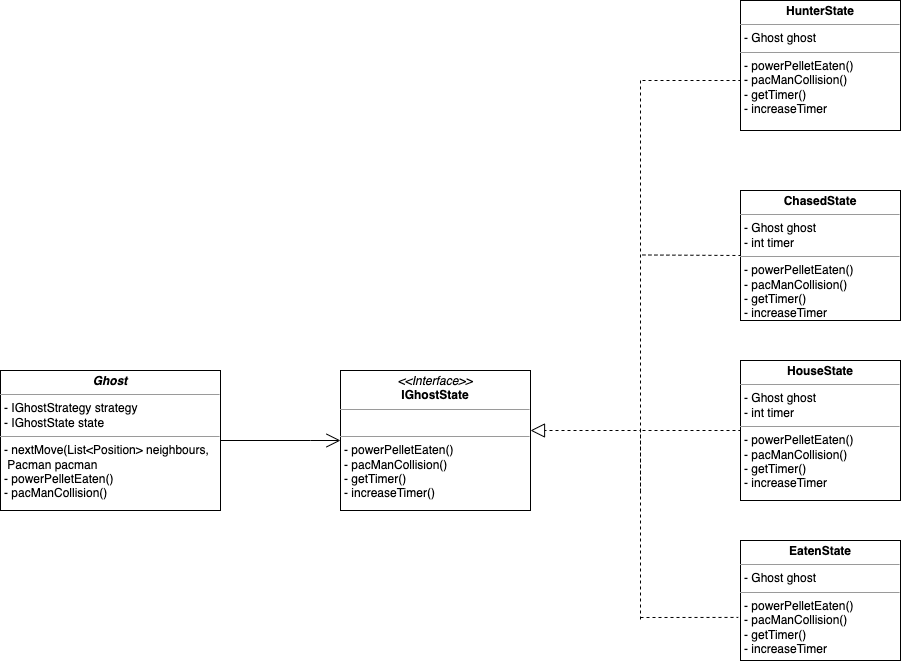

The diagram above was exported from draw.io. Its source (the exported page's mxGraphModel, read from the mxfile embedded in the PNG):
<mxGraphModel dx="2365" dy="2982" grid="1" gridSize="10" guides="1" tooltips="1" connect="1" arrows="1" fold="1" page="1" pageScale="1" pageWidth="827" pageHeight="1169" math="0" shadow="0">
  <root>
    <mxCell id="WIyWlLk6GJQsqaUBKTNV-0" />
    <mxCell id="WIyWlLk6GJQsqaUBKTNV-1" parent="WIyWlLk6GJQsqaUBKTNV-0" />
    <mxCell id="LImJwYIdccZUfmBPc7Kf-0" value="&lt;p style=&quot;margin:0px;margin-top:4px;text-align:center;&quot;&gt;&lt;b&gt;&lt;i&gt;Ghost&lt;/i&gt;&lt;/b&gt;&lt;/p&gt;&lt;hr size=&quot;1&quot;&gt;&lt;p style=&quot;margin:0px;margin-left:4px;&quot;&gt;- IGhostStrategy strategy&lt;br&gt;- IGhostState state&lt;/p&gt;&lt;hr size=&quot;1&quot;&gt;&lt;p style=&quot;margin:0px;margin-left:4px;&quot;&gt;- nextMove(List&amp;lt;Position&amp;gt; neighbours,&lt;/p&gt;&lt;p style=&quot;margin:0px;margin-left:4px;&quot;&gt;&amp;nbsp;Pacman pacman&lt;/p&gt;&lt;p style=&quot;margin:0px;margin-left:4px;&quot;&gt;- powerPelletEaten()&lt;/p&gt;&lt;p style=&quot;margin:0px;margin-left:4px;&quot;&gt;- pacManCollision()&lt;/p&gt;" style="verticalAlign=top;align=left;overflow=fill;fontSize=12;fontFamily=Helvetica;html=1;" parent="WIyWlLk6GJQsqaUBKTNV-1" vertex="1">
      <mxGeometry x="130" y="200" width="220" height="140" as="geometry" />
    </mxCell>
    <mxCell id="LImJwYIdccZUfmBPc7Kf-23" value="" style="endArrow=open;endFill=1;endSize=12;html=1;rounded=0;exitX=1;exitY=0.5;exitDx=0;exitDy=0;" parent="WIyWlLk6GJQsqaUBKTNV-1" edge="1" source="LImJwYIdccZUfmBPc7Kf-0">
      <mxGeometry width="160" relative="1" as="geometry">
        <mxPoint x="210" y="199" as="sourcePoint" />
        <mxPoint x="470" y="270" as="targetPoint" />
        <Array as="points">
          <mxPoint x="440" y="270" />
        </Array>
      </mxGeometry>
    </mxCell>
    <mxCell id="LImJwYIdccZUfmBPc7Kf-24" value="&lt;p style=&quot;margin:0px;margin-top:4px;text-align:center;&quot;&gt;&lt;i&gt;&amp;lt;&amp;lt;Interface&amp;gt;&amp;gt;&lt;/i&gt;&lt;br&gt;&lt;b&gt;IGhostState&lt;/b&gt;&lt;/p&gt;&lt;hr size=&quot;1&quot;&gt;&lt;p style=&quot;margin:0px;margin-left:4px;&quot;&gt;&lt;br&gt;&lt;/p&gt;&lt;hr size=&quot;1&quot;&gt;&lt;p style=&quot;margin:0px;margin-left:4px;&quot;&gt;- powerPelletEaten()&lt;/p&gt;&lt;p style=&quot;margin:0px;margin-left:4px;&quot;&gt;- pacManCollision()&lt;/p&gt;&lt;p style=&quot;margin:0px;margin-left:4px;&quot;&gt;- getTimer()&lt;/p&gt;&lt;p style=&quot;margin:0px;margin-left:4px;&quot;&gt;- increaseTimer()&lt;/p&gt;" style="verticalAlign=top;align=left;overflow=fill;fontSize=12;fontFamily=Helvetica;html=1;" parent="WIyWlLk6GJQsqaUBKTNV-1" vertex="1">
      <mxGeometry x="470" y="200" width="190" height="140" as="geometry" />
    </mxCell>
    <mxCell id="LImJwYIdccZUfmBPc7Kf-27" value="&lt;p style=&quot;margin:0px;margin-top:4px;text-align:center;&quot;&gt;&lt;b&gt;HunterState&lt;/b&gt;&lt;/p&gt;&lt;hr size=&quot;1&quot;&gt;&lt;p style=&quot;margin:0px;margin-left:4px;&quot;&gt;- Ghost ghost&lt;/p&gt;&lt;hr size=&quot;1&quot;&gt;&lt;p style=&quot;margin:0px;margin-left:4px;&quot;&gt;- powerPelletEaten()&lt;/p&gt;&lt;p style=&quot;margin:0px;margin-left:4px;&quot;&gt;- pacManCollision()&lt;/p&gt;&lt;p style=&quot;margin:0px;margin-left:4px;&quot;&gt;- getTimer()&lt;/p&gt;&lt;p style=&quot;margin:0px;margin-left:4px;&quot;&gt;- increaseTimer&lt;/p&gt;" style="verticalAlign=top;align=left;overflow=fill;fontSize=12;fontFamily=Helvetica;html=1;" parent="WIyWlLk6GJQsqaUBKTNV-1" vertex="1">
      <mxGeometry x="870" y="-170" width="160" height="130" as="geometry" />
    </mxCell>
    <mxCell id="LImJwYIdccZUfmBPc7Kf-28" value="&lt;p style=&quot;margin:0px;margin-top:4px;text-align:center;&quot;&gt;&lt;b&gt;ChasedState&lt;/b&gt;&lt;/p&gt;&lt;hr size=&quot;1&quot;&gt;&lt;p style=&quot;margin:0px;margin-left:4px;&quot;&gt;- Ghost ghost&lt;/p&gt;&lt;p style=&quot;margin:0px;margin-left:4px;&quot;&gt;- int timer&lt;/p&gt;&lt;hr size=&quot;1&quot;&gt;&lt;p style=&quot;margin: 0px 0px 0px 4px;&quot;&gt;- powerPelletEaten()&lt;/p&gt;&lt;p style=&quot;margin: 0px 0px 0px 4px;&quot;&gt;- pacManCollision()&lt;/p&gt;&lt;p style=&quot;margin: 0px 0px 0px 4px;&quot;&gt;- getTimer()&lt;/p&gt;&lt;p style=&quot;margin: 0px 0px 0px 4px;&quot;&gt;- increaseTimer&lt;/p&gt;" style="verticalAlign=top;align=left;overflow=fill;fontSize=12;fontFamily=Helvetica;html=1;" parent="WIyWlLk6GJQsqaUBKTNV-1" vertex="1">
      <mxGeometry x="870" y="20" width="160" height="130" as="geometry" />
    </mxCell>
    <mxCell id="LImJwYIdccZUfmBPc7Kf-29" value="&lt;p style=&quot;margin:0px;margin-top:4px;text-align:center;&quot;&gt;&lt;b&gt;HouseState&lt;/b&gt;&lt;/p&gt;&lt;hr size=&quot;1&quot;&gt;&lt;p style=&quot;margin:0px;margin-left:4px;&quot;&gt;- Ghost ghost&lt;/p&gt;&lt;p style=&quot;margin:0px;margin-left:4px;&quot;&gt;- int timer&lt;/p&gt;&lt;hr size=&quot;1&quot;&gt;&lt;p style=&quot;margin: 0px 0px 0px 4px;&quot;&gt;- powerPelletEaten()&lt;/p&gt;&lt;p style=&quot;margin: 0px 0px 0px 4px;&quot;&gt;- pacManCollision()&lt;/p&gt;&lt;p style=&quot;margin: 0px 0px 0px 4px;&quot;&gt;- getTimer()&lt;/p&gt;&lt;p style=&quot;margin: 0px 0px 0px 4px;&quot;&gt;- increaseTimer&lt;/p&gt;" style="verticalAlign=top;align=left;overflow=fill;fontSize=12;fontFamily=Helvetica;html=1;" parent="WIyWlLk6GJQsqaUBKTNV-1" vertex="1">
      <mxGeometry x="870" y="190" width="160" height="140" as="geometry" />
    </mxCell>
    <mxCell id="LImJwYIdccZUfmBPc7Kf-30" value="&lt;p style=&quot;margin:0px;margin-top:4px;text-align:center;&quot;&gt;&lt;b&gt;EatenState&lt;/b&gt;&lt;/p&gt;&lt;hr size=&quot;1&quot;&gt;&lt;p style=&quot;margin:0px;margin-left:4px;&quot;&gt;- Ghost ghost&lt;/p&gt;&lt;hr size=&quot;1&quot;&gt;&lt;p style=&quot;margin: 0px 0px 0px 4px;&quot;&gt;- powerPelletEaten()&lt;/p&gt;&lt;p style=&quot;margin: 0px 0px 0px 4px;&quot;&gt;- pacManCollision()&lt;/p&gt;&lt;p style=&quot;margin: 0px 0px 0px 4px;&quot;&gt;- getTimer()&lt;/p&gt;&lt;p style=&quot;margin: 0px 0px 0px 4px;&quot;&gt;- increaseTimer&lt;/p&gt;" style="verticalAlign=top;align=left;overflow=fill;fontSize=12;fontFamily=Helvetica;html=1;" parent="WIyWlLk6GJQsqaUBKTNV-1" vertex="1">
      <mxGeometry x="870" y="370" width="160" height="120" as="geometry" />
    </mxCell>
    <mxCell id="LImJwYIdccZUfmBPc7Kf-32" value="" style="endArrow=block;dashed=1;endFill=0;endSize=12;html=1;rounded=0;entryX=1;entryY=0.5;entryDx=0;entryDy=0;" parent="WIyWlLk6GJQsqaUBKTNV-1" edge="1">
      <mxGeometry width="160" relative="1" as="geometry">
        <mxPoint x="770" y="-90" as="sourcePoint" />
        <mxPoint x="660" y="260" as="targetPoint" />
        <Array as="points">
          <mxPoint x="770" y="320" />
          <mxPoint x="770" y="260" />
        </Array>
      </mxGeometry>
    </mxCell>
    <mxCell id="LImJwYIdccZUfmBPc7Kf-33" value="" style="endArrow=none;dashed=1;html=1;rounded=0;entryX=-0.014;entryY=0.641;entryDx=0;entryDy=0;entryPerimeter=0;" parent="WIyWlLk6GJQsqaUBKTNV-1" target="LImJwYIdccZUfmBPc7Kf-30" edge="1">
      <mxGeometry width="50" height="50" relative="1" as="geometry">
        <mxPoint x="770" y="447" as="sourcePoint" />
        <mxPoint x="860" y="400" as="targetPoint" />
        <Array as="points" />
      </mxGeometry>
    </mxCell>
    <mxCell id="LImJwYIdccZUfmBPc7Kf-34" value="" style="endArrow=none;dashed=1;html=1;rounded=0;entryX=0;entryY=0.5;entryDx=0;entryDy=0;" parent="WIyWlLk6GJQsqaUBKTNV-1" target="LImJwYIdccZUfmBPc7Kf-29" edge="1">
      <mxGeometry width="50" height="50" relative="1" as="geometry">
        <mxPoint x="772" y="260" as="sourcePoint" />
        <mxPoint x="839.9999999999999" y="271.02" as="targetPoint" />
        <Array as="points" />
      </mxGeometry>
    </mxCell>
    <mxCell id="LImJwYIdccZUfmBPc7Kf-35" value="" style="endArrow=none;dashed=1;html=1;rounded=0;entryX=0;entryY=0.5;entryDx=0;entryDy=0;" parent="WIyWlLk6GJQsqaUBKTNV-1" target="LImJwYIdccZUfmBPc7Kf-28" edge="1">
      <mxGeometry width="50" height="50" relative="1" as="geometry">
        <mxPoint x="771.92" y="84.47000000000003" as="sourcePoint" />
        <mxPoint x="839.9999999999999" y="85.49000000000001" as="targetPoint" />
        <Array as="points" />
      </mxGeometry>
    </mxCell>
    <mxCell id="33OuWKfah3ZM8AoSroxb-2" value="" style="endArrow=none;dashed=1;html=1;rounded=0;" parent="WIyWlLk6GJQsqaUBKTNV-1" edge="1">
      <mxGeometry width="50" height="50" relative="1" as="geometry">
        <mxPoint x="772" y="-90" as="sourcePoint" />
        <mxPoint x="870" y="-90" as="targetPoint" />
        <Array as="points" />
      </mxGeometry>
    </mxCell>
    <mxCell id="33OuWKfah3ZM8AoSroxb-3" value="" style="endArrow=none;dashed=1;html=1;rounded=0;" parent="WIyWlLk6GJQsqaUBKTNV-1" edge="1">
      <mxGeometry width="50" height="50" relative="1" as="geometry">
        <mxPoint x="770" y="320" as="sourcePoint" />
        <mxPoint x="770" y="450" as="targetPoint" />
        <Array as="points" />
      </mxGeometry>
    </mxCell>
  </root>
</mxGraphModel>